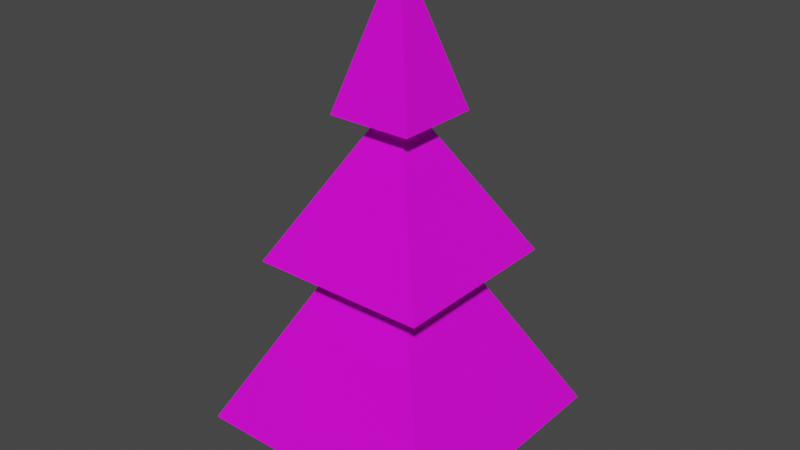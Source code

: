 # Source: pine1.blend  (saved by Blender 3.2.14; exported with 4.5.12 LTS)
import bpy
from mathutils import Matrix  # noqa: F401  (used for matrix-valued properties, if any)

bpy.ops.wm.read_factory_settings(use_empty=True)
scene = bpy.context.scene
scene.name = 'Scene'

# ---- collections
col_collection = bpy.data.collections.new('Collection'); scene.collection.children.link(col_collection)

# ---- images (referenced by path relative to the original .blend; pixels are not part of the script)
import os
ASSET_DIR = os.environ.get("B2B_ASSET_DIR", "")  # directory of the original .blend (textures are referenced by path, not embedded)
HERE = os.path.dirname(os.path.abspath(__file__))  # packed textures are extracted next to this script under _unpacked/

def load_image(name, relpath, width, height, colorspace="sRGB"):
    """Load a texture the original file referenced (path relative to the .blend, or extracted next to this script)."""
    p = next((c for c in (os.path.join(HERE, relpath), os.path.join(ASSET_DIR, relpath)) if relpath and os.path.exists(c)), "")
    if p:
        img = bpy.data.images.load(p, check_existing=True)
        img.name = name
    else:  # same state as the original file: an image datablock whose file is absent (Cycles renders it pink)
        img = bpy.data.images.new(name, width, height)
        img.source = "FILE"
        img.filepath = "//" + (relpath or name)
    img.colorspace_settings.name = colorspace
    return img
img_palette_png = load_image('palette.png', 'palette.png', 1024, 1024, 'sRGB')

# ---- materials (node trees are filled in below, after node groups)
mat_material = bpy.data.materials.new('Material')
mat_material.alpha_threshold = 0.0
mat_material.use_transparent_shadow = False
mat_material.line_color = (0.0, 0.0, 0.0, 1.0)

# ---- material node trees
mat_material.use_nodes = True; mat_material.node_tree.nodes.clear()
_N = mat_material.node_tree.nodes; _L = mat_material.node_tree.links
n0 = _N.new('ShaderNodeOutputMaterial'); n0.name = 'Material Output'; n0.location = (300, 300)
n1 = _N.new('ShaderNodeBsdfPrincipled'); n1.name = 'Principled BSDF'; n1.location = (10, 300)
n1.distribution = 'GGX'
n1.subsurface_method = 'RANDOM_WALK_SKIN'
n1.inputs[1].default_value = 0.1455
n1.inputs[2].default_value = 0.9682
n1.inputs[3].default_value = 1.45
n1.inputs[11].default_value = 0.4
n1.inputs[12].default_value = 0.4
n1.inputs[13].default_value = 0.3682
n1.inputs[27].default_value = (0.0, 0.0, 0.0, 1.0)
n1.inputs[28].default_value = 1.0
n2 = _N.new('ShaderNodeTexImage'); n2.name = 'Image Texture'; n2.location = (-367, 90)
n2.image = img_palette_png
n2.interpolation = 'Closest'
n3 = _N.new('ShaderNodeMix'); n3.name = 'Mix'; n3.location = (-260, 180)
n3.data_type = 'RGBA'
n3.inputs[0].default_value = 0.1455
n3.inputs[7].default_value = (1.0, 1.0, 1.0, 1.0)
n4 = _N.new('ShaderNodeMix'); n4.name = 'Mix.001'; n4.location = (-160, 180)
n4.data_type = 'RGBA'
n4.inputs[0].default_value = 0.3682
n4.inputs[6].default_value = (1.0, 1.0, 1.0, 1.0)
_L.new(n1.outputs[0], n0.inputs[0])
_L.new(n2.outputs[0], n1.inputs[0])
_L.new(n2.outputs[0], n3.inputs[6])
_L.new(n3.outputs[2], n4.inputs[7])
_L.new(n4.outputs[2], n1.inputs[14])
n0.is_active_output = True

# ---- world
world_world = bpy.data.worlds.new('World'); scene.world = world_world
world_world.use_nodes = True; world_world.node_tree.nodes.clear()
_N = world_world.node_tree.nodes; _L = world_world.node_tree.links
n0 = _N.new('ShaderNodeOutputWorld'); n0.name = 'World Output'; n0.location = (300, 300)
n1 = _N.new('ShaderNodeBackground'); n1.name = 'Background'; n1.location = (10, 300)
n1.inputs[0].default_value = (0.05088, 0.05088, 0.05088, 1.0)
_L.new(n1.outputs[0], n0.inputs[0])
n0.is_active_output = True
world_world.color = (0.05088, 0.05088, 0.05088)
world_world.use_sun_shadow = False
world_world.sun_shadow_jitter_overblur = 0.0

# ---- meshes
me_cube_001 = bpy.data.meshes.new('Cube.001')
me_cube_001.from_pydata([(-0.3, -0.3, -0.07516), (-0.3, -0.3, 0.6), (-0.3, 0.3, 0.0), (-0.3, 0.3, 0.6), (0.3, -0.3, 0.0), (0.3, -0.3, 0.6), (0.3, 0.3, 0.0), (0.3, 0.3, 0.6), (-0.3, -0.3, 0.6), (-0.3, 0.3, 0.6), (0.3, 0.3, 0.6), (0.3, -0.3, 0.6), (-1.865, -1.865, 0.6922), (-1.865, 1.865, 0.6922), (1.865, 1.865, 0.6922), (1.865, -1.865, 0.6922), (-0.6138, -0.6138, 3.125), (-0.6138, 0.6138, 3.125), (0.6138, 0.6138, 3.125), (0.6138, -0.6138, 3.125), (-1.313, -1.313, 3.208), (-1.313, 1.313, 3.208), (1.313, 1.313, 3.208), (1.313, -1.313, 3.208), (-0.2038, -0.2038, 5.202), (-0.2038, 0.2038, 5.202), (0.2038, 0.2038, 5.202), (0.2038, -0.2038, 5.202), (-0.6279, -0.6279, 5.279), (-0.6279, 0.6279, 5.279), (0.6279, 0.6279, 5.279), (0.6279, -0.6279, 5.279), (0.0, 0.0, 7.414), (0.0, 0.0, 7.414), (0.0, 0.0, 7.414), (0.0, 0.0, 7.414)], [], [(0, 1, 3, 2), (2, 3, 7, 6), (6, 7, 5, 4), (4, 5, 1, 0), (2, 6, 4, 0), (3, 1, 8, 9), (8, 11, 15, 12), (1, 5, 11, 8), (7, 3, 9, 10), (5, 7, 10, 11), (15, 14, 18, 19), (10, 9, 13, 14), (11, 10, 14, 15), (9, 8, 12, 13), (19, 18, 22, 23), (13, 12, 16, 17), (12, 15, 19, 16), (14, 13, 17, 18), (23, 22, 26, 27), (17, 16, 20, 21), (16, 19, 23, 20), (18, 17, 21, 22), (25, 24, 28, 29), (21, 20, 24, 25), (20, 23, 27, 24), (22, 21, 25, 26), (31, 30, 34, 35), (24, 27, 31, 28), (26, 25, 29, 30), (27, 26, 30, 31), (34, 33, 32, 35), (29, 28, 32, 33), (28, 31, 35, 32), (30, 29, 33, 34)])
_uv = me_cube_001.uv_layers.new(name='UVMap')
_uv.uv.foreach_set('vector', [0.3613, 0.5, 0.3613, 0.5, 0.3613, 0.5, 0.3613, 0.5, 0.3613, 0.5, 0.3613, 0.5, 0.3613, 0.5, 0.3613, 0.5, 0.3613, 0.5, 0.3613, 0.5, 0.3613, 0.5, 0.3613, 0.5, 0.3613, 0.5, 0.3613, 0.5, 0.3613, 0.5, 0.3613, 0.5, 0.3613, 0.5, 0.3613, 0.5, 0.3613, 0.5, 0.3613, 0.5, 0.3613, 0.5, 0.3613, 0.5, 0.3613, 0.5, 0.3613, 0.5, 0.8066, 0.5, 0.8066, 0.5, 0.8066, 0.5, 0.8066, 0.5, 0.3613, 0.5, 0.3613, 0.5, 0.3613, 0.5, 0.3613, 0.5, 0.3613, 0.5, 0.3613, 0.5, 0.3613, 0.5, 0.3613, 0.5, 0.3613, 0.5, 0.3613, 0.5, 0.3613, 0.5, 0.3613, 0.5, 0.8066, 0.5, 0.8066, 0.5, 0.8066, 0.5, 0.8066, 0.5, 0.8066, 0.5, 0.8066, 0.5, 0.8066, 0.5, 0.8066, 0.5, 0.8066, 0.5, 0.8066, 0.5, 0.8066, 0.5, 0.8066, 0.5, 0.8066, 0.5, 0.8066, 0.5, 0.8066, 0.5, 0.8066, 0.5, 0.8066, 0.5, 0.8066, 0.5, 0.8066, 0.5, 0.8066, 0.5, 0.8066, 0.5, 0.8066, 0.5, 0.8066, 0.5, 0.8066, 0.5, 0.8066, 0.5, 0.8066, 0.5, 0.8066, 0.5, 0.8066, 0.5, 0.8066, 0.5, 0.8066, 0.5, 0.8066, 0.5, 0.8066, 0.5, 0.8066, 0.5, 0.8066, 0.5, 0.8066, 0.5, 0.8066, 0.5, 0.8066, 0.5, 0.8066, 0.5, 0.8066, 0.5, 0.8066, 0.5, 0.8066, 0.5, 0.8066, 0.5, 0.8066, 0.5, 0.8066, 0.5, 0.8066, 0.5, 0.8066, 0.5, 0.8066, 0.5, 0.8066, 0.5, 0.8066, 0.5, 0.8066, 0.5, 0.8066, 0.5, 0.8066, 0.5, 0.8066, 0.5, 0.8066, 0.5, 0.8066, 0.5, 0.8066, 0.5, 0.8066, 0.5, 0.8066, 0.5, 0.8066, 0.5, 0.8066, 0.5, 0.8066, 0.5, 0.8066, 0.5, 0.8066, 0.5, 0.8066, 0.5, 0.8066, 0.5, 0.8066, 0.5, 0.8066, 0.5, 0.8066, 0.5, 0.8066, 0.5, 0.8066, 0.5, 0.8066, 0.5, 0.8066, 0.5, 0.8066, 0.5, 0.8066, 0.5, 0.8066, 0.5, 0.8066, 0.5, 0.8066, 0.5, 0.8066, 0.5, 0.8066, 0.5, 0.8066, 0.5, 0.3613, 0.5, 0.3613, 0.5, 0.3613, 0.5, 0.3613, 0.5, 0.8066, 0.5, 0.8066, 0.5, 0.8066, 0.5, 0.8066, 0.5, 0.8066, 0.5, 0.8066, 0.5, 0.8066, 0.5, 0.8066, 0.5, 0.8066, 0.5, 0.8066, 0.5, 0.8066, 0.5, 0.8066, 0.5])
me_cube_001.materials.append(mat_material)
me_cube_001.update()

# ---- objects
ob_cube = bpy.data.objects.new('Cube', me_cube_001)

# ---- transforms, parenting, visibility, modifiers, constraints
ob_cube.location = (0.0, 0.0, 0.0)

# ---- collection membership
col_collection.objects.link(ob_cube)

# ---- scene / render settings (as saved in the file)
scene.frame_start = 1; scene.frame_end = 250; scene.frame_set(1)
scene.render.engine = 'BLENDER_EEVEE_NEXT'
scene.cycles.sampling_pattern = 'TABULATED_SOBOL'
scene.cycles.use_light_tree = False
scene.view_settings.view_transform = 'Filmic'
bpy.context.view_layer.update()

# ---- added for rendering (the .blend has no active camera and no usable light): camera, sun
cam_auto = bpy.data.cameras.new('AutoCamera')
cam_auto.lens = 50.0
cam_auto.sensor_width = 36.0
cam_auto.clip_end = 1000.0
ob_auto_camera = bpy.data.objects.new('AutoCamera', cam_auto)
scene.collection.objects.link(ob_auto_camera)
ob_auto_camera.location = (8.47553, -10.1706, 10.4498)
ob_auto_camera.rotation_euler = (1.09748, -7.21219e-08, 0.694738)
scene.camera = ob_auto_camera
light_auto_sun = bpy.data.lights.new('AutoSun', 'SUN')
light_auto_sun.energy = 3.0
light_auto_sun.angle = 0.0523599
ob_auto_sun = bpy.data.objects.new('AutoSun', light_auto_sun)
scene.collection.objects.link(ob_auto_sun)
ob_auto_sun.rotation_euler = (0.872665, 0.174533, 0.523599)
bpy.context.view_layer.update()
